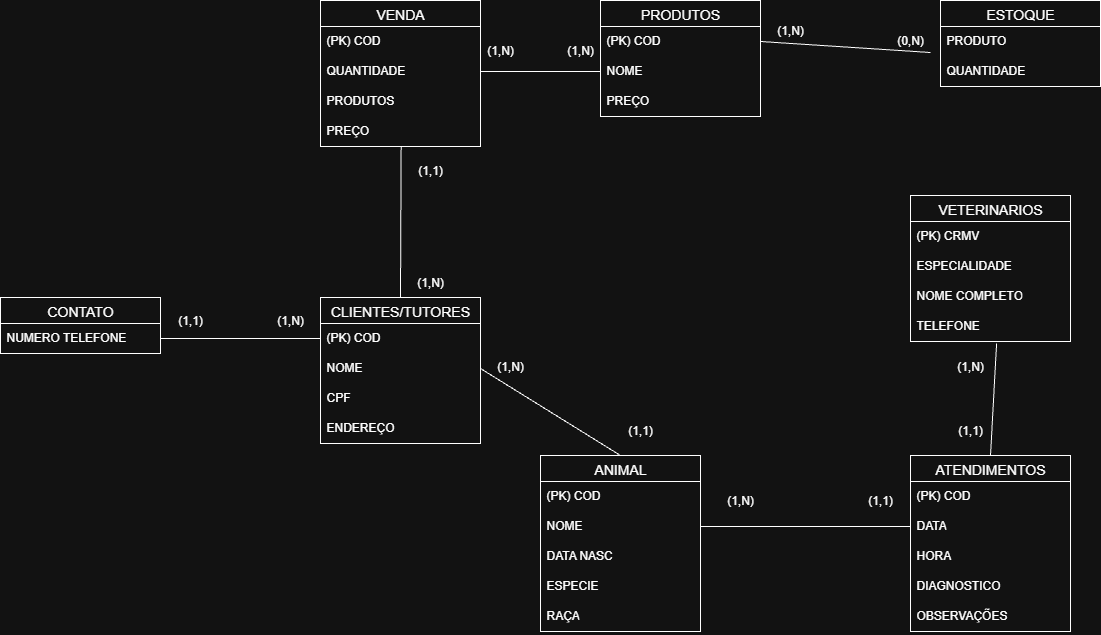

The diagram above was exported from draw.io. Its source (the exported page's mxGraphModel, read from the mxfile embedded in the PNG):
<mxGraphModel dx="1496" dy="777" grid="1" gridSize="10" guides="1" tooltips="1" connect="1" arrows="1" fold="1" page="1" pageScale="1" pageWidth="827" pageHeight="1169" math="0" shadow="0">
  <root>
    <mxCell id="0" />
    <mxCell id="1" parent="0" />
    <mxCell id="DR5QsTM-bz6-e_GTg9we-3" value="ANIMAL" style="swimlane;fontStyle=0;childLayout=stackLayout;horizontal=1;startSize=26;horizontalStack=0;resizeParent=1;resizeParentMax=0;resizeLast=0;collapsible=1;marginBottom=0;align=center;fontSize=14;" vertex="1" parent="1">
      <mxGeometry x="720" y="670" width="160" height="176" as="geometry" />
    </mxCell>
    <mxCell id="DR5QsTM-bz6-e_GTg9we-4" value="(PK) COD" style="text;strokeColor=none;fillColor=none;spacingLeft=4;spacingRight=4;overflow=hidden;rotatable=0;points=[[0,0.5],[1,0.5]];portConstraint=eastwest;fontSize=12;whiteSpace=wrap;html=1;" vertex="1" parent="DR5QsTM-bz6-e_GTg9we-3">
      <mxGeometry y="26" width="160" height="30" as="geometry" />
    </mxCell>
    <mxCell id="DR5QsTM-bz6-e_GTg9we-5" value="NOME" style="text;strokeColor=none;fillColor=none;spacingLeft=4;spacingRight=4;overflow=hidden;rotatable=0;points=[[0,0.5],[1,0.5]];portConstraint=eastwest;fontSize=12;whiteSpace=wrap;html=1;" vertex="1" parent="DR5QsTM-bz6-e_GTg9we-3">
      <mxGeometry y="56" width="160" height="30" as="geometry" />
    </mxCell>
    <mxCell id="DR5QsTM-bz6-e_GTg9we-6" value="DATA NASC" style="text;strokeColor=none;fillColor=none;spacingLeft=4;spacingRight=4;overflow=hidden;rotatable=0;points=[[0,0.5],[1,0.5]];portConstraint=eastwest;fontSize=12;whiteSpace=wrap;html=1;" vertex="1" parent="DR5QsTM-bz6-e_GTg9we-3">
      <mxGeometry y="86" width="160" height="30" as="geometry" />
    </mxCell>
    <mxCell id="DR5QsTM-bz6-e_GTg9we-7" value="ESPECIE" style="text;strokeColor=none;fillColor=none;spacingLeft=4;spacingRight=4;overflow=hidden;rotatable=0;points=[[0,0.5],[1,0.5]];portConstraint=eastwest;fontSize=12;whiteSpace=wrap;html=1;" vertex="1" parent="DR5QsTM-bz6-e_GTg9we-3">
      <mxGeometry y="116" width="160" height="30" as="geometry" />
    </mxCell>
    <mxCell id="DR5QsTM-bz6-e_GTg9we-8" value="RAÇA" style="text;strokeColor=none;fillColor=none;spacingLeft=4;spacingRight=4;overflow=hidden;rotatable=0;points=[[0,0.5],[1,0.5]];portConstraint=eastwest;fontSize=12;whiteSpace=wrap;html=1;" vertex="1" parent="DR5QsTM-bz6-e_GTg9we-3">
      <mxGeometry y="146" width="160" height="30" as="geometry" />
    </mxCell>
    <mxCell id="DR5QsTM-bz6-e_GTg9we-15" value="CLIENTES/TUTORES" style="swimlane;fontStyle=0;childLayout=stackLayout;horizontal=1;startSize=26;horizontalStack=0;resizeParent=1;resizeParentMax=0;resizeLast=0;collapsible=1;marginBottom=0;align=center;fontSize=14;" vertex="1" parent="1">
      <mxGeometry x="500" y="512" width="160" height="146" as="geometry" />
    </mxCell>
    <mxCell id="DR5QsTM-bz6-e_GTg9we-16" value="(PK) COD" style="text;strokeColor=none;fillColor=none;spacingLeft=4;spacingRight=4;overflow=hidden;rotatable=0;points=[[0,0.5],[1,0.5]];portConstraint=eastwest;fontSize=12;whiteSpace=wrap;html=1;" vertex="1" parent="DR5QsTM-bz6-e_GTg9we-15">
      <mxGeometry y="26" width="160" height="30" as="geometry" />
    </mxCell>
    <mxCell id="DR5QsTM-bz6-e_GTg9we-17" value="NOME" style="text;strokeColor=none;fillColor=none;spacingLeft=4;spacingRight=4;overflow=hidden;rotatable=0;points=[[0,0.5],[1,0.5]];portConstraint=eastwest;fontSize=12;whiteSpace=wrap;html=1;" vertex="1" parent="DR5QsTM-bz6-e_GTg9we-15">
      <mxGeometry y="56" width="160" height="30" as="geometry" />
    </mxCell>
    <mxCell id="DR5QsTM-bz6-e_GTg9we-18" value="CPF" style="text;strokeColor=none;fillColor=none;spacingLeft=4;spacingRight=4;overflow=hidden;rotatable=0;points=[[0,0.5],[1,0.5]];portConstraint=eastwest;fontSize=12;whiteSpace=wrap;html=1;" vertex="1" parent="DR5QsTM-bz6-e_GTg9we-15">
      <mxGeometry y="86" width="160" height="30" as="geometry" />
    </mxCell>
    <mxCell id="DR5QsTM-bz6-e_GTg9we-19" value="ENDEREÇO" style="text;strokeColor=none;fillColor=none;spacingLeft=4;spacingRight=4;overflow=hidden;rotatable=0;points=[[0,0.5],[1,0.5]];portConstraint=eastwest;fontSize=12;whiteSpace=wrap;html=1;" vertex="1" parent="DR5QsTM-bz6-e_GTg9we-15">
      <mxGeometry y="116" width="160" height="30" as="geometry" />
    </mxCell>
    <mxCell id="DR5QsTM-bz6-e_GTg9we-21" value="CONTATO" style="swimlane;fontStyle=0;childLayout=stackLayout;horizontal=1;startSize=26;horizontalStack=0;resizeParent=1;resizeParentMax=0;resizeLast=0;collapsible=1;marginBottom=0;align=center;fontSize=14;" vertex="1" parent="1">
      <mxGeometry x="180" y="512" width="160" height="56" as="geometry" />
    </mxCell>
    <mxCell id="DR5QsTM-bz6-e_GTg9we-22" value="NUMERO TELEFONE" style="text;strokeColor=none;fillColor=none;spacingLeft=4;spacingRight=4;overflow=hidden;rotatable=0;points=[[0,0.5],[1,0.5]];portConstraint=eastwest;fontSize=12;whiteSpace=wrap;html=1;" vertex="1" parent="DR5QsTM-bz6-e_GTg9we-21">
      <mxGeometry y="26" width="160" height="30" as="geometry" />
    </mxCell>
    <mxCell id="DR5QsTM-bz6-e_GTg9we-26" value="VENDA" style="swimlane;fontStyle=0;childLayout=stackLayout;horizontal=1;startSize=26;horizontalStack=0;resizeParent=1;resizeParentMax=0;resizeLast=0;collapsible=1;marginBottom=0;align=center;fontSize=14;" vertex="1" parent="1">
      <mxGeometry x="500" y="215" width="160" height="146" as="geometry" />
    </mxCell>
    <mxCell id="DR5QsTM-bz6-e_GTg9we-27" value="(PK) COD" style="text;strokeColor=none;fillColor=none;spacingLeft=4;spacingRight=4;overflow=hidden;rotatable=0;points=[[0,0.5],[1,0.5]];portConstraint=eastwest;fontSize=12;whiteSpace=wrap;html=1;" vertex="1" parent="DR5QsTM-bz6-e_GTg9we-26">
      <mxGeometry y="26" width="160" height="30" as="geometry" />
    </mxCell>
    <mxCell id="DR5QsTM-bz6-e_GTg9we-28" value="QUANTIDADE" style="text;strokeColor=none;fillColor=none;spacingLeft=4;spacingRight=4;overflow=hidden;rotatable=0;points=[[0,0.5],[1,0.5]];portConstraint=eastwest;fontSize=12;whiteSpace=wrap;html=1;" vertex="1" parent="DR5QsTM-bz6-e_GTg9we-26">
      <mxGeometry y="56" width="160" height="30" as="geometry" />
    </mxCell>
    <mxCell id="DR5QsTM-bz6-e_GTg9we-29" value="PRODUTOS" style="text;strokeColor=none;fillColor=none;spacingLeft=4;spacingRight=4;overflow=hidden;rotatable=0;points=[[0,0.5],[1,0.5]];portConstraint=eastwest;fontSize=12;whiteSpace=wrap;html=1;" vertex="1" parent="DR5QsTM-bz6-e_GTg9we-26">
      <mxGeometry y="86" width="160" height="30" as="geometry" />
    </mxCell>
    <mxCell id="DR5QsTM-bz6-e_GTg9we-30" value="PREÇO" style="text;strokeColor=none;fillColor=none;spacingLeft=4;spacingRight=4;overflow=hidden;rotatable=0;points=[[0,0.5],[1,0.5]];portConstraint=eastwest;fontSize=12;whiteSpace=wrap;html=1;" vertex="1" parent="DR5QsTM-bz6-e_GTg9we-26">
      <mxGeometry y="116" width="160" height="30" as="geometry" />
    </mxCell>
    <mxCell id="DR5QsTM-bz6-e_GTg9we-31" value="PRODUTOS" style="swimlane;fontStyle=0;childLayout=stackLayout;horizontal=1;startSize=26;horizontalStack=0;resizeParent=1;resizeParentMax=0;resizeLast=0;collapsible=1;marginBottom=0;align=center;fontSize=14;" vertex="1" parent="1">
      <mxGeometry x="780" y="215" width="160" height="116" as="geometry" />
    </mxCell>
    <mxCell id="DR5QsTM-bz6-e_GTg9we-32" value="(PK) COD" style="text;strokeColor=none;fillColor=none;spacingLeft=4;spacingRight=4;overflow=hidden;rotatable=0;points=[[0,0.5],[1,0.5]];portConstraint=eastwest;fontSize=12;whiteSpace=wrap;html=1;" vertex="1" parent="DR5QsTM-bz6-e_GTg9we-31">
      <mxGeometry y="26" width="160" height="30" as="geometry" />
    </mxCell>
    <mxCell id="DR5QsTM-bz6-e_GTg9we-33" value="NOME" style="text;strokeColor=none;fillColor=none;spacingLeft=4;spacingRight=4;overflow=hidden;rotatable=0;points=[[0,0.5],[1,0.5]];portConstraint=eastwest;fontSize=12;whiteSpace=wrap;html=1;" vertex="1" parent="DR5QsTM-bz6-e_GTg9we-31">
      <mxGeometry y="56" width="160" height="30" as="geometry" />
    </mxCell>
    <mxCell id="DR5QsTM-bz6-e_GTg9we-35" value="PREÇO" style="text;strokeColor=none;fillColor=none;spacingLeft=4;spacingRight=4;overflow=hidden;rotatable=0;points=[[0,0.5],[1,0.5]];portConstraint=eastwest;fontSize=12;whiteSpace=wrap;html=1;" vertex="1" parent="DR5QsTM-bz6-e_GTg9we-31">
      <mxGeometry y="86" width="160" height="30" as="geometry" />
    </mxCell>
    <mxCell id="DR5QsTM-bz6-e_GTg9we-36" value="ESTOQUE" style="swimlane;fontStyle=0;childLayout=stackLayout;horizontal=1;startSize=26;horizontalStack=0;resizeParent=1;resizeParentMax=0;resizeLast=0;collapsible=1;marginBottom=0;align=center;fontSize=14;" vertex="1" parent="1">
      <mxGeometry x="1120" y="215" width="160" height="86" as="geometry" />
    </mxCell>
    <mxCell id="DR5QsTM-bz6-e_GTg9we-37" value="PRODUTO" style="text;strokeColor=none;fillColor=none;spacingLeft=4;spacingRight=4;overflow=hidden;rotatable=0;points=[[0,0.5],[1,0.5]];portConstraint=eastwest;fontSize=12;whiteSpace=wrap;html=1;" vertex="1" parent="DR5QsTM-bz6-e_GTg9we-36">
      <mxGeometry y="26" width="160" height="30" as="geometry" />
    </mxCell>
    <mxCell id="DR5QsTM-bz6-e_GTg9we-38" value="QUANTIDADE" style="text;strokeColor=none;fillColor=none;spacingLeft=4;spacingRight=4;overflow=hidden;rotatable=0;points=[[0,0.5],[1,0.5]];portConstraint=eastwest;fontSize=12;whiteSpace=wrap;html=1;" vertex="1" parent="DR5QsTM-bz6-e_GTg9we-36">
      <mxGeometry y="56" width="160" height="30" as="geometry" />
    </mxCell>
    <mxCell id="DR5QsTM-bz6-e_GTg9we-40" value="VETERINARIOS" style="swimlane;fontStyle=0;childLayout=stackLayout;horizontal=1;startSize=26;horizontalStack=0;resizeParent=1;resizeParentMax=0;resizeLast=0;collapsible=1;marginBottom=0;align=center;fontSize=14;" vertex="1" parent="1">
      <mxGeometry x="1090" y="410" width="160" height="146" as="geometry" />
    </mxCell>
    <mxCell id="DR5QsTM-bz6-e_GTg9we-41" value="(PK) CRMV" style="text;strokeColor=none;fillColor=none;spacingLeft=4;spacingRight=4;overflow=hidden;rotatable=0;points=[[0,0.5],[1,0.5]];portConstraint=eastwest;fontSize=12;whiteSpace=wrap;html=1;" vertex="1" parent="DR5QsTM-bz6-e_GTg9we-40">
      <mxGeometry y="26" width="160" height="30" as="geometry" />
    </mxCell>
    <mxCell id="DR5QsTM-bz6-e_GTg9we-42" value="ESPECIALIDADE" style="text;strokeColor=none;fillColor=none;spacingLeft=4;spacingRight=4;overflow=hidden;rotatable=0;points=[[0,0.5],[1,0.5]];portConstraint=eastwest;fontSize=12;whiteSpace=wrap;html=1;" vertex="1" parent="DR5QsTM-bz6-e_GTg9we-40">
      <mxGeometry y="56" width="160" height="30" as="geometry" />
    </mxCell>
    <mxCell id="DR5QsTM-bz6-e_GTg9we-43" value="NOME COMPLETO" style="text;strokeColor=none;fillColor=none;spacingLeft=4;spacingRight=4;overflow=hidden;rotatable=0;points=[[0,0.5],[1,0.5]];portConstraint=eastwest;fontSize=12;whiteSpace=wrap;html=1;" vertex="1" parent="DR5QsTM-bz6-e_GTg9we-40">
      <mxGeometry y="86" width="160" height="30" as="geometry" />
    </mxCell>
    <mxCell id="DR5QsTM-bz6-e_GTg9we-44" value="TELEFONE" style="text;strokeColor=none;fillColor=none;spacingLeft=4;spacingRight=4;overflow=hidden;rotatable=0;points=[[0,0.5],[1,0.5]];portConstraint=eastwest;fontSize=12;whiteSpace=wrap;html=1;" vertex="1" parent="DR5QsTM-bz6-e_GTg9we-40">
      <mxGeometry y="116" width="160" height="30" as="geometry" />
    </mxCell>
    <mxCell id="DR5QsTM-bz6-e_GTg9we-45" value="ATENDIMENTOS" style="swimlane;fontStyle=0;childLayout=stackLayout;horizontal=1;startSize=26;horizontalStack=0;resizeParent=1;resizeParentMax=0;resizeLast=0;collapsible=1;marginBottom=0;align=center;fontSize=14;" vertex="1" parent="1">
      <mxGeometry x="1090" y="670" width="160" height="176" as="geometry" />
    </mxCell>
    <mxCell id="DR5QsTM-bz6-e_GTg9we-46" value="(PK) COD" style="text;strokeColor=none;fillColor=none;spacingLeft=4;spacingRight=4;overflow=hidden;rotatable=0;points=[[0,0.5],[1,0.5]];portConstraint=eastwest;fontSize=12;whiteSpace=wrap;html=1;" vertex="1" parent="DR5QsTM-bz6-e_GTg9we-45">
      <mxGeometry y="26" width="160" height="30" as="geometry" />
    </mxCell>
    <mxCell id="DR5QsTM-bz6-e_GTg9we-47" value="DATA" style="text;strokeColor=none;fillColor=none;spacingLeft=4;spacingRight=4;overflow=hidden;rotatable=0;points=[[0,0.5],[1,0.5]];portConstraint=eastwest;fontSize=12;whiteSpace=wrap;html=1;" vertex="1" parent="DR5QsTM-bz6-e_GTg9we-45">
      <mxGeometry y="56" width="160" height="30" as="geometry" />
    </mxCell>
    <mxCell id="DR5QsTM-bz6-e_GTg9we-48" value="HORA" style="text;strokeColor=none;fillColor=none;spacingLeft=4;spacingRight=4;overflow=hidden;rotatable=0;points=[[0,0.5],[1,0.5]];portConstraint=eastwest;fontSize=12;whiteSpace=wrap;html=1;" vertex="1" parent="DR5QsTM-bz6-e_GTg9we-45">
      <mxGeometry y="86" width="160" height="30" as="geometry" />
    </mxCell>
    <mxCell id="DR5QsTM-bz6-e_GTg9we-49" value="DIAGNOSTICO" style="text;strokeColor=none;fillColor=none;spacingLeft=4;spacingRight=4;overflow=hidden;rotatable=0;points=[[0,0.5],[1,0.5]];portConstraint=eastwest;fontSize=12;whiteSpace=wrap;html=1;" vertex="1" parent="DR5QsTM-bz6-e_GTg9we-45">
      <mxGeometry y="116" width="160" height="30" as="geometry" />
    </mxCell>
    <mxCell id="DR5QsTM-bz6-e_GTg9we-50" value="OBSERVAÇÕES" style="text;strokeColor=none;fillColor=none;spacingLeft=4;spacingRight=4;overflow=hidden;rotatable=0;points=[[0,0.5],[1,0.5]];portConstraint=eastwest;fontSize=12;whiteSpace=wrap;html=1;" vertex="1" parent="DR5QsTM-bz6-e_GTg9we-45">
      <mxGeometry y="146" width="160" height="30" as="geometry" />
    </mxCell>
    <mxCell id="DR5QsTM-bz6-e_GTg9we-52" value="" style="endArrow=none;html=1;rounded=0;exitX=1;exitY=0.5;exitDx=0;exitDy=0;" edge="1" parent="1" source="DR5QsTM-bz6-e_GTg9we-32">
      <mxGeometry relative="1" as="geometry">
        <mxPoint x="700" y="500" as="sourcePoint" />
        <mxPoint x="1110" y="267" as="targetPoint" />
      </mxGeometry>
    </mxCell>
    <mxCell id="DR5QsTM-bz6-e_GTg9we-54" value="(1,N)" style="text;strokeColor=none;align=center;fillColor=none;html=1;verticalAlign=middle;whiteSpace=wrap;rounded=0;" vertex="1" parent="1">
      <mxGeometry x="940" y="230" width="60" height="30" as="geometry" />
    </mxCell>
    <mxCell id="DR5QsTM-bz6-e_GTg9we-55" value="(0,N)" style="text;strokeColor=none;align=center;fillColor=none;html=1;verticalAlign=middle;whiteSpace=wrap;rounded=0;" vertex="1" parent="1">
      <mxGeometry x="1060" y="240" width="60" height="30" as="geometry" />
    </mxCell>
    <mxCell id="DR5QsTM-bz6-e_GTg9we-56" value="" style="endArrow=none;html=1;rounded=0;exitX=1;exitY=0.5;exitDx=0;exitDy=0;entryX=0;entryY=0.5;entryDx=0;entryDy=0;" edge="1" parent="1" source="DR5QsTM-bz6-e_GTg9we-28" target="DR5QsTM-bz6-e_GTg9we-33">
      <mxGeometry relative="1" as="geometry">
        <mxPoint x="1020" y="250" as="sourcePoint" />
        <mxPoint x="1190" y="261" as="targetPoint" />
      </mxGeometry>
    </mxCell>
    <mxCell id="DR5QsTM-bz6-e_GTg9we-62" value="(1,N)" style="text;strokeColor=none;align=center;fillColor=none;html=1;verticalAlign=middle;whiteSpace=wrap;rounded=0;" vertex="1" parent="1">
      <mxGeometry x="730" y="250" width="60" height="30" as="geometry" />
    </mxCell>
    <mxCell id="DR5QsTM-bz6-e_GTg9we-63" value="(1,N)" style="text;strokeColor=none;align=center;fillColor=none;html=1;verticalAlign=middle;whiteSpace=wrap;rounded=0;" vertex="1" parent="1">
      <mxGeometry x="650" y="250" width="60" height="30" as="geometry" />
    </mxCell>
    <mxCell id="DR5QsTM-bz6-e_GTg9we-64" value="" style="endArrow=none;html=1;rounded=0;exitX=0.5;exitY=0;exitDx=0;exitDy=0;entryX=0.504;entryY=1.019;entryDx=0;entryDy=0;entryPerimeter=0;" edge="1" parent="1" source="DR5QsTM-bz6-e_GTg9we-15" target="DR5QsTM-bz6-e_GTg9we-30">
      <mxGeometry relative="1" as="geometry">
        <mxPoint x="720" y="280" as="sourcePoint" />
        <mxPoint x="580" y="370" as="targetPoint" />
      </mxGeometry>
    </mxCell>
    <mxCell id="DR5QsTM-bz6-e_GTg9we-65" value="(1,N)" style="text;strokeColor=none;align=center;fillColor=none;html=1;verticalAlign=middle;whiteSpace=wrap;rounded=0;" vertex="1" parent="1">
      <mxGeometry x="580" y="482" width="60" height="30" as="geometry" />
    </mxCell>
    <mxCell id="DR5QsTM-bz6-e_GTg9we-66" value="(1,1)" style="text;strokeColor=none;align=center;fillColor=none;html=1;verticalAlign=middle;whiteSpace=wrap;rounded=0;" vertex="1" parent="1">
      <mxGeometry x="580" y="370" width="60" height="30" as="geometry" />
    </mxCell>
    <mxCell id="DR5QsTM-bz6-e_GTg9we-67" value="" style="endArrow=none;html=1;rounded=0;exitX=0;exitY=0.5;exitDx=0;exitDy=0;entryX=1;entryY=0.5;entryDx=0;entryDy=0;" edge="1" parent="1" source="DR5QsTM-bz6-e_GTg9we-16" target="DR5QsTM-bz6-e_GTg9we-22">
      <mxGeometry relative="1" as="geometry">
        <mxPoint x="580" y="580" as="sourcePoint" />
        <mxPoint x="581" y="430" as="targetPoint" />
      </mxGeometry>
    </mxCell>
    <mxCell id="DR5QsTM-bz6-e_GTg9we-68" value="(1,1)" style="text;strokeColor=none;align=center;fillColor=none;html=1;verticalAlign=middle;whiteSpace=wrap;rounded=0;" vertex="1" parent="1">
      <mxGeometry x="340" y="520" width="60" height="30" as="geometry" />
    </mxCell>
    <mxCell id="DR5QsTM-bz6-e_GTg9we-69" value="(1,N)" style="text;strokeColor=none;align=center;fillColor=none;html=1;verticalAlign=middle;whiteSpace=wrap;rounded=0;" vertex="1" parent="1">
      <mxGeometry x="440" y="520" width="60" height="30" as="geometry" />
    </mxCell>
    <mxCell id="DR5QsTM-bz6-e_GTg9we-71" value="" style="endArrow=none;html=1;rounded=0;exitX=0.5;exitY=0;exitDx=0;exitDy=0;entryX=1;entryY=0.5;entryDx=0;entryDy=0;" edge="1" parent="1" source="DR5QsTM-bz6-e_GTg9we-3" target="DR5QsTM-bz6-e_GTg9we-17">
      <mxGeometry relative="1" as="geometry">
        <mxPoint x="580" y="610" as="sourcePoint" />
        <mxPoint x="581" y="460" as="targetPoint" />
      </mxGeometry>
    </mxCell>
    <mxCell id="DR5QsTM-bz6-e_GTg9we-72" value="(1,1)" style="text;strokeColor=none;align=center;fillColor=none;html=1;verticalAlign=middle;whiteSpace=wrap;rounded=0;" vertex="1" parent="1">
      <mxGeometry x="790" y="630" width="60" height="30" as="geometry" />
    </mxCell>
    <mxCell id="DR5QsTM-bz6-e_GTg9we-73" value="(1,N)" style="text;strokeColor=none;align=center;fillColor=none;html=1;verticalAlign=middle;whiteSpace=wrap;rounded=0;" vertex="1" parent="1">
      <mxGeometry x="660" y="566" width="60" height="30" as="geometry" />
    </mxCell>
    <mxCell id="DR5QsTM-bz6-e_GTg9we-74" value="" style="endArrow=none;html=1;rounded=0;exitX=0;exitY=0.5;exitDx=0;exitDy=0;entryX=1;entryY=0.5;entryDx=0;entryDy=0;" edge="1" parent="1" source="DR5QsTM-bz6-e_GTg9we-47" target="DR5QsTM-bz6-e_GTg9we-5">
      <mxGeometry relative="1" as="geometry">
        <mxPoint x="900" y="727" as="sourcePoint" />
        <mxPoint x="760" y="640" as="targetPoint" />
      </mxGeometry>
    </mxCell>
    <mxCell id="DR5QsTM-bz6-e_GTg9we-75" value="(1,N)" style="text;strokeColor=none;align=center;fillColor=none;html=1;verticalAlign=middle;whiteSpace=wrap;rounded=0;" vertex="1" parent="1">
      <mxGeometry x="890" y="700" width="60" height="30" as="geometry" />
    </mxCell>
    <mxCell id="DR5QsTM-bz6-e_GTg9we-76" value="(1,1)" style="text;strokeColor=none;align=center;fillColor=none;html=1;verticalAlign=middle;whiteSpace=wrap;rounded=0;" vertex="1" parent="1">
      <mxGeometry x="1030" y="700" width="60" height="30" as="geometry" />
    </mxCell>
    <mxCell id="DR5QsTM-bz6-e_GTg9we-77" value="" style="endArrow=none;html=1;rounded=0;exitX=0.538;exitY=1.071;exitDx=0;exitDy=0;entryX=0.5;entryY=0;entryDx=0;entryDy=0;exitPerimeter=0;" edge="1" parent="1" source="DR5QsTM-bz6-e_GTg9we-44" target="DR5QsTM-bz6-e_GTg9we-45">
      <mxGeometry relative="1" as="geometry">
        <mxPoint x="1180" y="740" as="sourcePoint" />
        <mxPoint x="970" y="740" as="targetPoint" />
      </mxGeometry>
    </mxCell>
    <mxCell id="DR5QsTM-bz6-e_GTg9we-78" value="(1,1)" style="text;strokeColor=none;align=center;fillColor=none;html=1;verticalAlign=middle;whiteSpace=wrap;rounded=0;" vertex="1" parent="1">
      <mxGeometry x="1120" y="630" width="60" height="30" as="geometry" />
    </mxCell>
    <mxCell id="DR5QsTM-bz6-e_GTg9we-79" value="(1,N)" style="text;strokeColor=none;align=center;fillColor=none;html=1;verticalAlign=middle;whiteSpace=wrap;rounded=0;" vertex="1" parent="1">
      <mxGeometry x="1120" y="566" width="60" height="30" as="geometry" />
    </mxCell>
  </root>
</mxGraphModel>